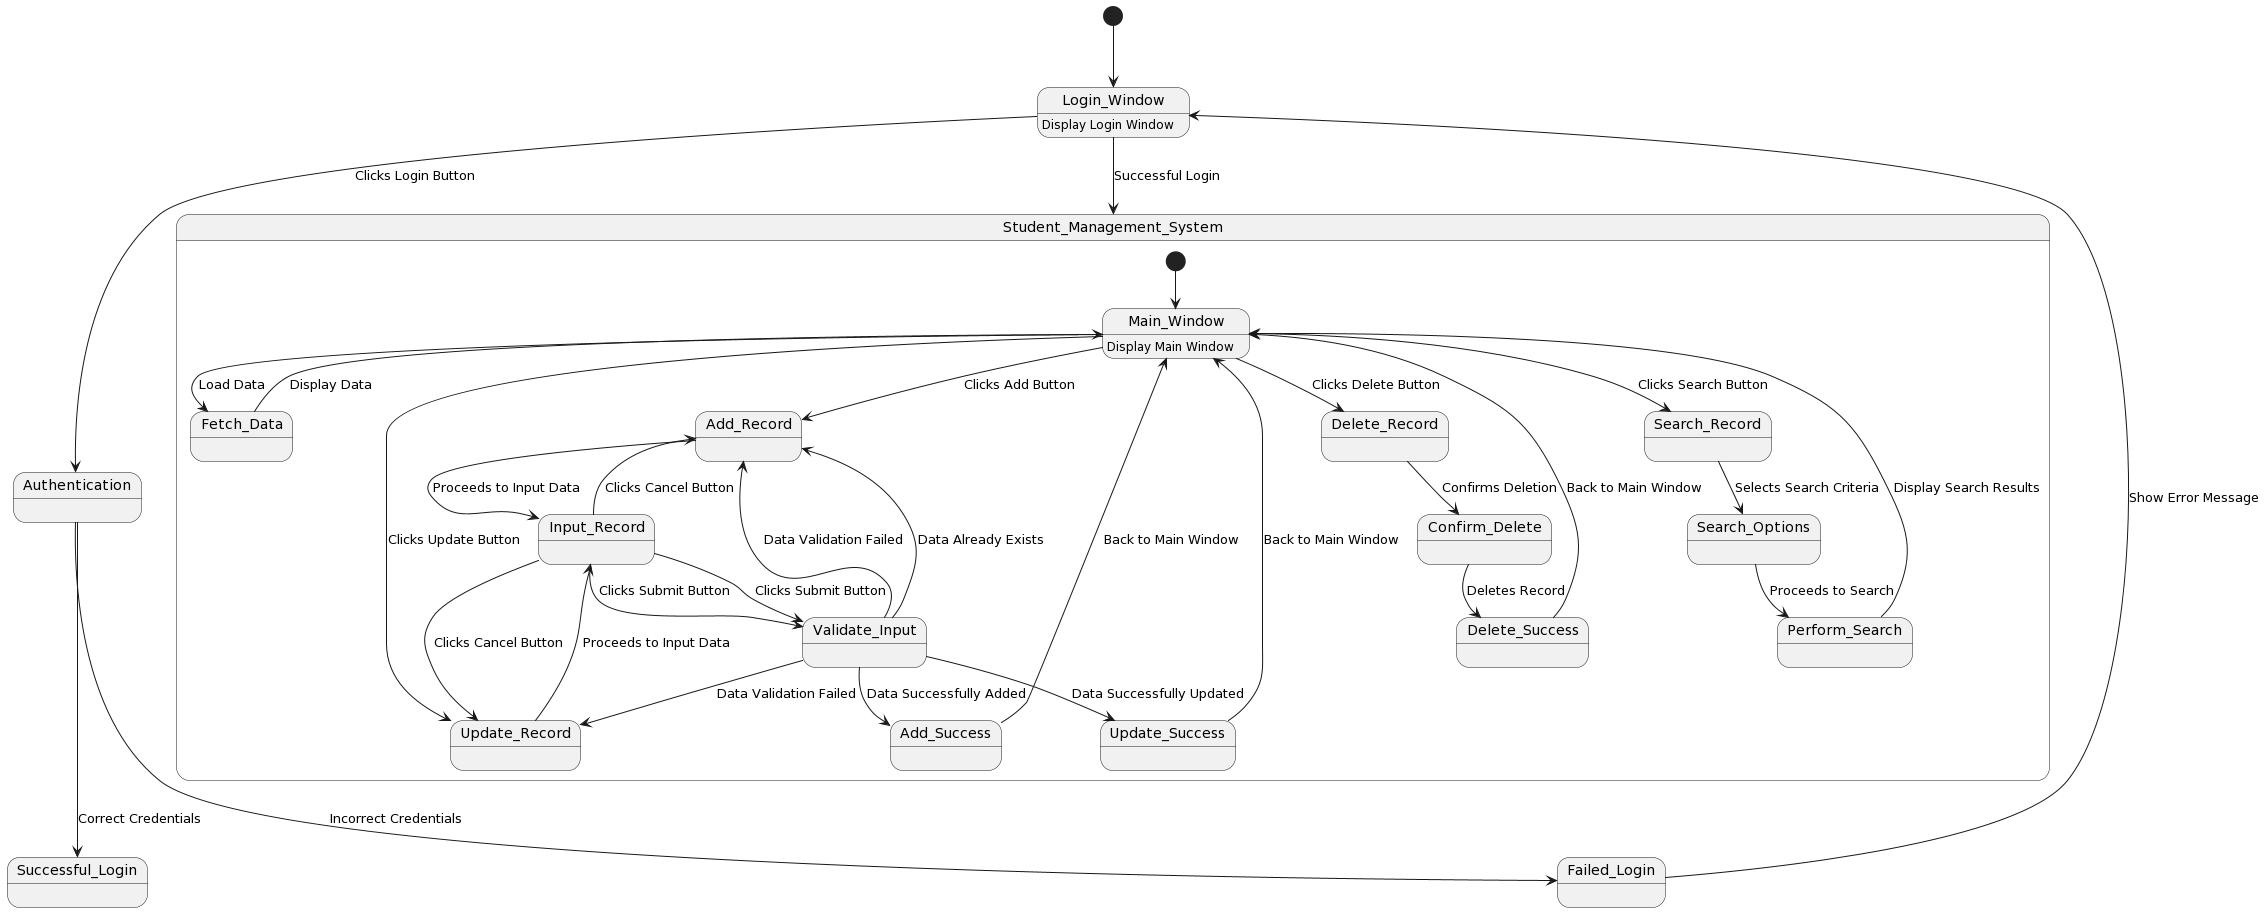

The diagram above was rendered by PlantUML. Its source (embedded in the PNG):
@startuml
skinparam backgroundColor #FFFFFF
skinparam class {
    BackgroundColor White
    BorderColor Black
}

[*] --> Login_Window
Login_Window: Display Login Window
Login_Window --> Authentication: Clicks Login Button
Authentication --> Successful_Login: Correct Credentials
Authentication --> Failed_Login: Incorrect Credentials
Failed_Login --> Login_Window: Show Error Message

state Student_Management_System {
    [*] --> Main_Window
    Main_Window: Display Main Window
    Main_Window --> Fetch_Data: Load Data
    Fetch_Data --> Main_Window: Display Data
    Main_Window --> Add_Record: Clicks Add Button
    Main_Window --> Update_Record: Clicks Update Button
    Main_Window --> Delete_Record: Clicks Delete Button
    Main_Window --> Search_Record: Clicks Search Button
    Add_Record --> Input_Record: Proceeds to Input Data
    Input_Record --> Add_Record: Clicks Cancel Button
    Input_Record --> Validate_Input: Clicks Submit Button
    Validate_Input --> Add_Record: Data Validation Failed
    Validate_Input --> Add_Record: Data Already Exists
    Validate_Input --> Add_Success: Data Successfully Added
    Add_Success --> Main_Window: Back to Main Window
    Update_Record --> Input_Record: Proceeds to Input Data
    Input_Record --> Update_Record: Clicks Cancel Button
    Input_Record --> Validate_Input: Clicks Submit Button
    Validate_Input --> Update_Record: Data Validation Failed
    Validate_Input --> Update_Success: Data Successfully Updated
    Update_Success --> Main_Window: Back to Main Window
    Delete_Record --> Confirm_Delete: Confirms Deletion
    Confirm_Delete --> Delete_Success: Deletes Record
    Delete_Success --> Main_Window: Back to Main Window
    Search_Record --> Search_Options: Selects Search Criteria
    Search_Options --> Perform_Search: Proceeds to Search
    Perform_Search --> Main_Window: Display Search Results
}

Login_Window --> Student_Management_System: Successful Login
@enduml